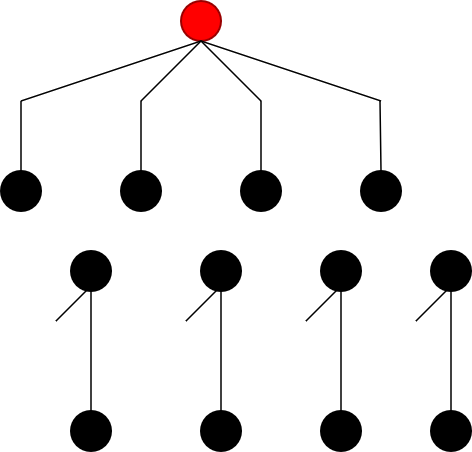

The diagram above was exported from draw.io. Its source (the exported page's mxGraphModel, read from the mxfile embedded in the PNG):
<mxGraphModel dx="1348" dy="795" grid="1" gridSize="10" guides="1" tooltips="1" connect="1" arrows="1" fold="1" page="1" pageScale="1" pageWidth="850" pageHeight="1100" math="0" shadow="0">
  <root>
    <mxCell id="DMFSm49f0R-Ie6bhX1bY-0" />
    <mxCell id="DMFSm49f0R-Ie6bhX1bY-1" parent="DMFSm49f0R-Ie6bhX1bY-0" />
    <mxCell id="DMFSm49f0R-Ie6bhX1bY-2" parent="DMFSm49f0R-Ie6bhX1bY-1" style="strokeWidth=2;html=1;shape=mxgraph.flowchart.start_2;whiteSpace=wrap;fillColor=#FF0000;strokeColor=light-dark(#990000,#EDEDED);" value="" vertex="1">
      <mxGeometry height="40" width="40" x="350" y="100" as="geometry" />
    </mxCell>
    <mxCell id="DMFSm49f0R-Ie6bhX1bY-3" parent="DMFSm49f0R-Ie6bhX1bY-1" style="strokeWidth=2;html=1;shape=mxgraph.flowchart.start_2;whiteSpace=wrap;fillColor=#000000;strokeColor=light-dark(#000000,#EDEDED);" value="" vertex="1">
      <mxGeometry height="40" width="40" x="170" y="270" as="geometry" />
    </mxCell>
    <mxCell id="DMFSm49f0R-Ie6bhX1bY-4" parent="DMFSm49f0R-Ie6bhX1bY-1" style="strokeWidth=2;html=1;shape=mxgraph.flowchart.start_2;whiteSpace=wrap;fillColor=#000000;strokeColor=light-dark(#000000,#EDEDED);" value="" vertex="1">
      <mxGeometry height="40" width="40" x="290" y="270" as="geometry" />
    </mxCell>
    <mxCell id="DMFSm49f0R-Ie6bhX1bY-5" parent="DMFSm49f0R-Ie6bhX1bY-1" style="strokeWidth=2;html=1;shape=mxgraph.flowchart.start_2;whiteSpace=wrap;fillColor=#000000;strokeColor=light-dark(#000000,#EDEDED);" value="" vertex="1">
      <mxGeometry height="40" width="40" x="410" y="270" as="geometry" />
    </mxCell>
    <mxCell id="DMFSm49f0R-Ie6bhX1bY-6" parent="DMFSm49f0R-Ie6bhX1bY-1" style="strokeWidth=2;html=1;shape=mxgraph.flowchart.start_2;whiteSpace=wrap;fillColor=#000000;strokeColor=light-dark(#000000,#EDEDED);" value="" vertex="1">
      <mxGeometry height="40" width="40" x="530" y="270" as="geometry" />
    </mxCell>
    <mxCell id="DMFSm49f0R-Ie6bhX1bY-7" parent="DMFSm49f0R-Ie6bhX1bY-1" style="strokeWidth=2;html=1;shape=mxgraph.flowchart.start_2;whiteSpace=wrap;fillColor=#000000;strokeColor=light-dark(#000000,#EDEDED);" value="" vertex="1">
      <mxGeometry height="40" width="40" x="240" y="350" as="geometry" />
    </mxCell>
    <mxCell id="DMFSm49f0R-Ie6bhX1bY-8" parent="DMFSm49f0R-Ie6bhX1bY-1" style="strokeWidth=2;html=1;shape=mxgraph.flowchart.start_2;whiteSpace=wrap;fillColor=#000000;strokeColor=light-dark(#000000,#EDEDED);" value="" vertex="1">
      <mxGeometry height="40" width="40" x="370" y="350" as="geometry" />
    </mxCell>
    <mxCell id="DMFSm49f0R-Ie6bhX1bY-9" parent="DMFSm49f0R-Ie6bhX1bY-1" style="strokeWidth=2;html=1;shape=mxgraph.flowchart.start_2;whiteSpace=wrap;fillColor=#000000;strokeColor=light-dark(#000000,#EDEDED);" value="" vertex="1">
      <mxGeometry height="40" width="40" x="490" y="350" as="geometry" />
    </mxCell>
    <mxCell id="DMFSm49f0R-Ie6bhX1bY-10" parent="DMFSm49f0R-Ie6bhX1bY-1" style="strokeWidth=2;html=1;shape=mxgraph.flowchart.start_2;whiteSpace=wrap;fillColor=#000000;strokeColor=light-dark(#000000,#EDEDED);" value="" vertex="1">
      <mxGeometry height="40" width="40" x="600" y="350" as="geometry" />
    </mxCell>
    <mxCell id="DMFSm49f0R-Ie6bhX1bY-11" parent="DMFSm49f0R-Ie6bhX1bY-1" style="strokeWidth=2;html=1;shape=mxgraph.flowchart.start_2;whiteSpace=wrap;fillColor=#000000;strokeColor=light-dark(#000000,#EDEDED);" value="" vertex="1">
      <mxGeometry height="40" width="40" x="240" y="510" as="geometry" />
    </mxCell>
    <mxCell id="DMFSm49f0R-Ie6bhX1bY-12" parent="DMFSm49f0R-Ie6bhX1bY-1" style="strokeWidth=2;html=1;shape=mxgraph.flowchart.start_2;whiteSpace=wrap;fillColor=#000000;strokeColor=light-dark(#000000,#EDEDED);" value="" vertex="1">
      <mxGeometry height="40" width="40" x="370" y="510" as="geometry" />
    </mxCell>
    <mxCell id="DMFSm49f0R-Ie6bhX1bY-13" parent="DMFSm49f0R-Ie6bhX1bY-1" style="strokeWidth=2;html=1;shape=mxgraph.flowchart.start_2;whiteSpace=wrap;fillColor=#000000;strokeColor=light-dark(#000000,#EDEDED);" value="" vertex="1">
      <mxGeometry height="40" width="40" x="490" y="510" as="geometry" />
    </mxCell>
    <mxCell id="DMFSm49f0R-Ie6bhX1bY-14" parent="DMFSm49f0R-Ie6bhX1bY-1" style="strokeWidth=2;html=1;shape=mxgraph.flowchart.start_2;whiteSpace=wrap;fillColor=#000000;strokeColor=light-dark(#000000,#EDEDED);" value="" vertex="1">
      <mxGeometry height="40" width="40" x="600" y="510" as="geometry" />
    </mxCell>
    <mxCell id="DMFSm49f0R-Ie6bhX1bY-15" edge="1" parent="DMFSm49f0R-Ie6bhX1bY-1" source="DMFSm49f0R-Ie6bhX1bY-11" style="endArrow=none;html=1;rounded=0;entryX=0.5;entryY=1;entryDx=0;entryDy=0;entryPerimeter=0;exitX=0.5;exitY=0;exitDx=0;exitDy=0;exitPerimeter=0;strokeWidth=1.5;" target="DMFSm49f0R-Ie6bhX1bY-7" value="">
      <mxGeometry height="50" relative="1" width="50" as="geometry">
        <mxPoint x="390" y="560" as="sourcePoint" />
        <mxPoint x="440" y="510" as="targetPoint" />
      </mxGeometry>
    </mxCell>
    <mxCell id="DMFSm49f0R-Ie6bhX1bY-16" edge="1" parent="DMFSm49f0R-Ie6bhX1bY-1" source="DMFSm49f0R-Ie6bhX1bY-12" style="endArrow=none;html=1;rounded=0;entryX=0.5;entryY=1;entryDx=0;entryDy=0;entryPerimeter=0;exitX=0.5;exitY=0;exitDx=0;exitDy=0;exitPerimeter=0;strokeWidth=1.5;" target="DMFSm49f0R-Ie6bhX1bY-8" value="">
      <mxGeometry height="50" relative="1" width="50" as="geometry">
        <mxPoint x="399" y="560" as="sourcePoint" />
        <mxPoint x="399" y="470" as="targetPoint" />
      </mxGeometry>
    </mxCell>
    <mxCell id="DMFSm49f0R-Ie6bhX1bY-17" edge="1" parent="DMFSm49f0R-Ie6bhX1bY-1" source="DMFSm49f0R-Ie6bhX1bY-13" style="endArrow=none;html=1;rounded=0;entryX=0.5;entryY=1;entryDx=0;entryDy=0;entryPerimeter=0;exitX=0.5;exitY=0;exitDx=0;exitDy=0;exitPerimeter=0;strokeWidth=1.5;" target="DMFSm49f0R-Ie6bhX1bY-9" value="">
      <mxGeometry height="50" relative="1" width="50" as="geometry">
        <mxPoint x="520" y="560" as="sourcePoint" />
        <mxPoint x="520" y="470" as="targetPoint" />
      </mxGeometry>
    </mxCell>
    <mxCell id="DMFSm49f0R-Ie6bhX1bY-18" edge="1" parent="DMFSm49f0R-Ie6bhX1bY-1" source="DMFSm49f0R-Ie6bhX1bY-14" style="endArrow=none;html=1;rounded=0;entryX=0.5;entryY=1;entryDx=0;entryDy=0;entryPerimeter=0;exitX=0.5;exitY=0;exitDx=0;exitDy=0;exitPerimeter=0;strokeWidth=1.5;" target="DMFSm49f0R-Ie6bhX1bY-10" value="">
      <mxGeometry height="50" relative="1" width="50" as="geometry">
        <mxPoint x="629.5" y="560" as="sourcePoint" />
        <mxPoint x="629.5" y="470" as="targetPoint" />
      </mxGeometry>
    </mxCell>
    <mxCell id="DMFSm49f0R-Ie6bhX1bY-19" edge="1" parent="DMFSm49f0R-Ie6bhX1bY-1" style="endArrow=none;html=1;rounded=0;strokeWidth=1.5;" value="">
      <mxGeometry height="50" relative="1" width="50" as="geometry">
        <mxPoint x="225" y="420" as="sourcePoint" />
        <mxPoint x="255" y="390" as="targetPoint" />
      </mxGeometry>
    </mxCell>
    <mxCell id="DMFSm49f0R-Ie6bhX1bY-20" edge="1" parent="DMFSm49f0R-Ie6bhX1bY-1" source="DMFSm49f0R-Ie6bhX1bY-3" style="endArrow=none;html=1;rounded=0;exitX=0.5;exitY=0;exitDx=0;exitDy=0;exitPerimeter=0;strokeWidth=1.5;" value="">
      <mxGeometry height="50" relative="1" width="50" as="geometry">
        <mxPoint x="390" y="360" as="sourcePoint" />
        <mxPoint x="190" y="200" as="targetPoint" />
      </mxGeometry>
    </mxCell>
    <mxCell id="DMFSm49f0R-Ie6bhX1bY-21" edge="1" parent="DMFSm49f0R-Ie6bhX1bY-1" style="endArrow=none;html=1;rounded=0;strokeWidth=1.5;entryX=0.5;entryY=1;entryDx=0;entryDy=0;entryPerimeter=0;" target="DMFSm49f0R-Ie6bhX1bY-2" value="">
      <mxGeometry height="50" relative="1" width="50" as="geometry">
        <mxPoint x="190" y="200" as="sourcePoint" />
        <mxPoint x="440" y="310" as="targetPoint" />
      </mxGeometry>
    </mxCell>
    <mxCell id="DMFSm49f0R-Ie6bhX1bY-22" edge="1" parent="DMFSm49f0R-Ie6bhX1bY-1" source="DMFSm49f0R-Ie6bhX1bY-4" style="endArrow=none;html=1;rounded=0;exitX=0.5;exitY=0;exitDx=0;exitDy=0;exitPerimeter=0;strokeWidth=1.5;" value="">
      <mxGeometry height="50" relative="1" width="50" as="geometry">
        <mxPoint x="319.5" y="250" as="sourcePoint" />
        <mxPoint x="310" y="200" as="targetPoint" />
      </mxGeometry>
    </mxCell>
    <mxCell id="DMFSm49f0R-Ie6bhX1bY-23" edge="1" parent="DMFSm49f0R-Ie6bhX1bY-1" source="DMFSm49f0R-Ie6bhX1bY-5" style="endArrow=none;html=1;rounded=0;exitX=0.5;exitY=0;exitDx=0;exitDy=0;exitPerimeter=0;strokeWidth=1.5;" value="">
      <mxGeometry height="50" relative="1" width="50" as="geometry">
        <mxPoint x="429" y="250" as="sourcePoint" />
        <mxPoint x="430" y="200" as="targetPoint" />
      </mxGeometry>
    </mxCell>
    <mxCell id="DMFSm49f0R-Ie6bhX1bY-24" edge="1" parent="DMFSm49f0R-Ie6bhX1bY-1" source="DMFSm49f0R-Ie6bhX1bY-6" style="endArrow=none;html=1;rounded=0;exitX=0.5;exitY=0;exitDx=0;exitDy=0;exitPerimeter=0;strokeWidth=1.5;" value="">
      <mxGeometry height="50" relative="1" width="50" as="geometry">
        <mxPoint x="549" y="250" as="sourcePoint" />
        <mxPoint x="549" y="200" as="targetPoint" />
      </mxGeometry>
    </mxCell>
    <mxCell id="DMFSm49f0R-Ie6bhX1bY-25" edge="1" parent="DMFSm49f0R-Ie6bhX1bY-1" style="endArrow=none;html=1;rounded=0;entryX=0.5;entryY=1;entryDx=0;entryDy=0;entryPerimeter=0;strokeWidth=1.5;" target="DMFSm49f0R-Ie6bhX1bY-2" value="">
      <mxGeometry height="50" relative="1" width="50" as="geometry">
        <mxPoint x="310" y="200" as="sourcePoint" />
        <mxPoint x="440" y="280" as="targetPoint" />
      </mxGeometry>
    </mxCell>
    <mxCell id="DMFSm49f0R-Ie6bhX1bY-26" edge="1" parent="DMFSm49f0R-Ie6bhX1bY-1" source="DMFSm49f0R-Ie6bhX1bY-2" style="endArrow=none;html=1;rounded=0;strokeWidth=1.5;exitX=0.5;exitY=1;exitDx=0;exitDy=0;exitPerimeter=0;" value="">
      <mxGeometry height="50" relative="1" width="50" as="geometry">
        <mxPoint x="380" y="170" as="sourcePoint" />
        <mxPoint x="430" y="200" as="targetPoint" />
      </mxGeometry>
    </mxCell>
    <mxCell id="DMFSm49f0R-Ie6bhX1bY-27" edge="1" parent="DMFSm49f0R-Ie6bhX1bY-1" source="DMFSm49f0R-Ie6bhX1bY-2" style="endArrow=none;html=1;rounded=0;strokeWidth=1.5;exitX=0.5;exitY=1;exitDx=0;exitDy=0;exitPerimeter=0;" value="">
      <mxGeometry height="50" relative="1" width="50" as="geometry">
        <mxPoint x="370" y="170" as="sourcePoint" />
        <mxPoint x="550" y="200" as="targetPoint" />
      </mxGeometry>
    </mxCell>
    <mxCell id="DMFSm49f0R-Ie6bhX1bY-28" edge="1" parent="DMFSm49f0R-Ie6bhX1bY-1" style="endArrow=none;html=1;rounded=0;strokeWidth=1.5;" value="">
      <mxGeometry height="50" relative="1" width="50" as="geometry">
        <mxPoint x="355" y="420" as="sourcePoint" />
        <mxPoint x="385" y="390" as="targetPoint" />
      </mxGeometry>
    </mxCell>
    <mxCell id="DMFSm49f0R-Ie6bhX1bY-29" edge="1" parent="DMFSm49f0R-Ie6bhX1bY-1" style="endArrow=none;html=1;rounded=0;strokeWidth=1.5;" value="">
      <mxGeometry height="50" relative="1" width="50" as="geometry">
        <mxPoint x="475" y="420" as="sourcePoint" />
        <mxPoint x="505" y="390" as="targetPoint" />
      </mxGeometry>
    </mxCell>
    <mxCell id="DMFSm49f0R-Ie6bhX1bY-30" edge="1" parent="DMFSm49f0R-Ie6bhX1bY-1" style="endArrow=none;html=1;rounded=0;strokeWidth=1.5;" value="">
      <mxGeometry height="50" relative="1" width="50" as="geometry">
        <mxPoint x="585" y="420" as="sourcePoint" />
        <mxPoint x="615" y="390" as="targetPoint" />
      </mxGeometry>
    </mxCell>
  </root>
</mxGraphModel>